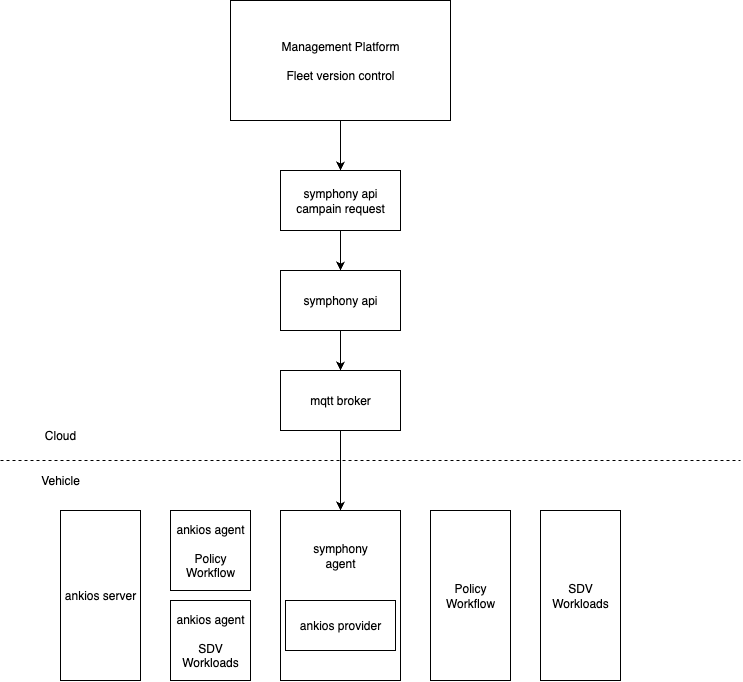

The diagram above was exported from draw.io. Its source (the exported page's mxGraphModel, read from the mxfile embedded in the PNG):
<mxGraphModel dx="1048" dy="1006" grid="1" gridSize="10" guides="1" tooltips="1" connect="1" arrows="1" fold="1" page="1" pageScale="1" pageWidth="850" pageHeight="1100" math="0" shadow="0">
  <root>
    <mxCell id="0" />
    <mxCell id="1" parent="0" />
    <mxCell id="GLrmVArSBU0PkHQPGu4o-18" style="edgeStyle=orthogonalEdgeStyle;rounded=0;orthogonalLoop=1;jettySize=auto;html=1;entryX=0.5;entryY=0;entryDx=0;entryDy=0;" edge="1" parent="1" source="GLrmVArSBU0PkHQPGu4o-1" target="GLrmVArSBU0PkHQPGu4o-4">
      <mxGeometry relative="1" as="geometry" />
    </mxCell>
    <mxCell id="GLrmVArSBU0PkHQPGu4o-1" value="Management Platform&lt;div&gt;&lt;br&gt;&lt;/div&gt;&lt;div&gt;Fleet version control&lt;/div&gt;" style="rounded=0;whiteSpace=wrap;html=1;" vertex="1" parent="1">
      <mxGeometry x="270" y="70" width="220" height="120" as="geometry" />
    </mxCell>
    <mxCell id="GLrmVArSBU0PkHQPGu4o-19" style="edgeStyle=orthogonalEdgeStyle;rounded=0;orthogonalLoop=1;jettySize=auto;html=1;entryX=0.5;entryY=0;entryDx=0;entryDy=0;" edge="1" parent="1" source="GLrmVArSBU0PkHQPGu4o-4" target="GLrmVArSBU0PkHQPGu4o-5">
      <mxGeometry relative="1" as="geometry" />
    </mxCell>
    <mxCell id="GLrmVArSBU0PkHQPGu4o-4" value="symphony api campain request" style="rounded=0;whiteSpace=wrap;html=1;" vertex="1" parent="1">
      <mxGeometry x="320" y="240" width="120" height="60" as="geometry" />
    </mxCell>
    <mxCell id="GLrmVArSBU0PkHQPGu4o-20" style="edgeStyle=orthogonalEdgeStyle;rounded=0;orthogonalLoop=1;jettySize=auto;html=1;entryX=0.5;entryY=0;entryDx=0;entryDy=0;" edge="1" parent="1" source="GLrmVArSBU0PkHQPGu4o-5" target="GLrmVArSBU0PkHQPGu4o-6">
      <mxGeometry relative="1" as="geometry" />
    </mxCell>
    <mxCell id="GLrmVArSBU0PkHQPGu4o-5" value="symphony api" style="rounded=0;whiteSpace=wrap;html=1;" vertex="1" parent="1">
      <mxGeometry x="320" y="340" width="120" height="60" as="geometry" />
    </mxCell>
    <mxCell id="GLrmVArSBU0PkHQPGu4o-21" style="edgeStyle=orthogonalEdgeStyle;rounded=0;orthogonalLoop=1;jettySize=auto;html=1;entryX=0.5;entryY=0;entryDx=0;entryDy=0;" edge="1" parent="1" source="GLrmVArSBU0PkHQPGu4o-6" target="GLrmVArSBU0PkHQPGu4o-7">
      <mxGeometry relative="1" as="geometry" />
    </mxCell>
    <mxCell id="GLrmVArSBU0PkHQPGu4o-6" value="mqtt broker" style="rounded=0;whiteSpace=wrap;html=1;" vertex="1" parent="1">
      <mxGeometry x="320" y="440" width="120" height="60" as="geometry" />
    </mxCell>
    <mxCell id="GLrmVArSBU0PkHQPGu4o-7" value="" style="rounded=0;whiteSpace=wrap;html=1;" vertex="1" parent="1">
      <mxGeometry x="320" y="580" width="120" height="170" as="geometry" />
    </mxCell>
    <mxCell id="GLrmVArSBU0PkHQPGu4o-8" value="" style="endArrow=none;dashed=1;html=1;rounded=0;" edge="1" parent="1">
      <mxGeometry width="50" height="50" relative="1" as="geometry">
        <mxPoint x="40" y="530" as="sourcePoint" />
        <mxPoint x="780" y="530" as="targetPoint" />
        <Array as="points">
          <mxPoint x="390" y="530" />
        </Array>
      </mxGeometry>
    </mxCell>
    <mxCell id="GLrmVArSBU0PkHQPGu4o-9" value="Cloud" style="text;html=1;align=center;verticalAlign=middle;whiteSpace=wrap;rounded=0;" vertex="1" parent="1">
      <mxGeometry x="70" y="490" width="60" height="30" as="geometry" />
    </mxCell>
    <mxCell id="GLrmVArSBU0PkHQPGu4o-10" value="Vehicle" style="text;html=1;align=center;verticalAlign=middle;whiteSpace=wrap;rounded=0;" vertex="1" parent="1">
      <mxGeometry x="70" y="535" width="60" height="30" as="geometry" />
    </mxCell>
    <mxCell id="GLrmVArSBU0PkHQPGu4o-11" value="symphony agent" style="text;html=1;align=center;verticalAlign=middle;whiteSpace=wrap;rounded=0;" vertex="1" parent="1">
      <mxGeometry x="350" y="610" width="60" height="30" as="geometry" />
    </mxCell>
    <mxCell id="GLrmVArSBU0PkHQPGu4o-12" value="ankios provider" style="rounded=0;whiteSpace=wrap;html=1;" vertex="1" parent="1">
      <mxGeometry x="325" y="670" width="110" height="50" as="geometry" />
    </mxCell>
    <mxCell id="GLrmVArSBU0PkHQPGu4o-13" value="ankios agent&lt;div&gt;&lt;br&gt;&lt;/div&gt;&lt;div&gt;SDV Workloads&lt;/div&gt;" style="rounded=0;whiteSpace=wrap;html=1;" vertex="1" parent="1">
      <mxGeometry x="210" y="670" width="80" height="80" as="geometry" />
    </mxCell>
    <mxCell id="GLrmVArSBU0PkHQPGu4o-14" value="ankios agent&lt;div&gt;&lt;br&gt;Policy Workflow&lt;/div&gt;" style="rounded=0;whiteSpace=wrap;html=1;" vertex="1" parent="1">
      <mxGeometry x="210" y="580" width="80" height="80" as="geometry" />
    </mxCell>
    <mxCell id="GLrmVArSBU0PkHQPGu4o-15" value="ankios server" style="rounded=0;whiteSpace=wrap;html=1;" vertex="1" parent="1">
      <mxGeometry x="100" y="580" width="80" height="170" as="geometry" />
    </mxCell>
    <mxCell id="GLrmVArSBU0PkHQPGu4o-16" value="Policy Workflow" style="rounded=0;whiteSpace=wrap;html=1;" vertex="1" parent="1">
      <mxGeometry x="470" y="580" width="80" height="170" as="geometry" />
    </mxCell>
    <mxCell id="GLrmVArSBU0PkHQPGu4o-17" value="SDV Workloads" style="rounded=0;whiteSpace=wrap;html=1;" vertex="1" parent="1">
      <mxGeometry x="580" y="580" width="80" height="170" as="geometry" />
    </mxCell>
  </root>
</mxGraphModel>